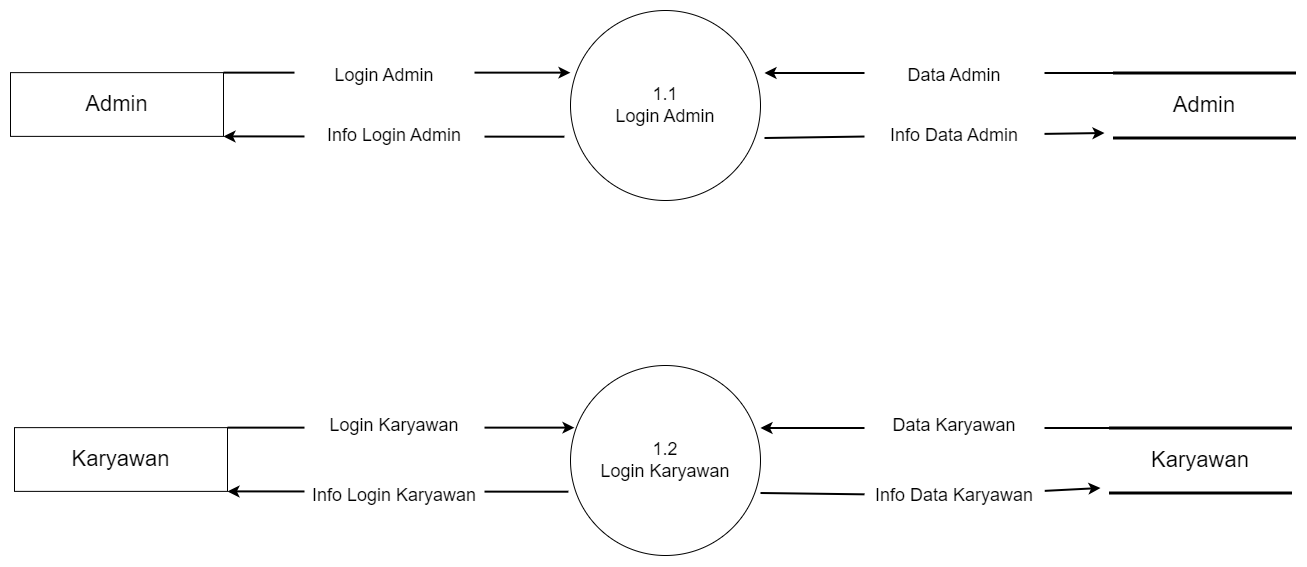

The diagram above was exported from draw.io. Its source (the exported page's mxGraphModel, read from the mxfile embedded in the PNG):
<mxGraphModel dx="1600" dy="938" grid="1" gridSize="10" guides="1" tooltips="1" connect="1" arrows="1" fold="1" page="1" pageScale="1" pageWidth="827" pageHeight="1169" math="0" shadow="0">
  <root>
    <mxCell id="0" />
    <mxCell id="1" parent="0" />
    <mxCell id="VWO85KWe98xvWZJkVeOM-2" value="1.1&lt;br&gt;Login Admin" style="ellipse;whiteSpace=wrap;html=1;aspect=fixed;fontSize=18;" vertex="1" parent="1">
      <mxGeometry x="1146" y="40" width="190" height="190" as="geometry" />
    </mxCell>
    <mxCell id="VWO85KWe98xvWZJkVeOM-3" value="1.2&lt;br&gt;Login Karyawan" style="ellipse;whiteSpace=wrap;html=1;aspect=fixed;fontSize=18;" vertex="1" parent="1">
      <mxGeometry x="1146" y="395" width="190" height="190" as="geometry" />
    </mxCell>
    <mxCell id="VWO85KWe98xvWZJkVeOM-11" value="&lt;span style=&quot;font-size: 22px&quot;&gt;Karyawan&lt;/span&gt;" style="shape=partialRectangle;whiteSpace=wrap;html=1;left=0;right=0;fillColor=none;fontSize=18;strokeWidth=3;" vertex="1" parent="1">
      <mxGeometry x="1686" y="457.5" width="180" height="65" as="geometry" />
    </mxCell>
    <mxCell id="VWO85KWe98xvWZJkVeOM-12" value="" style="endArrow=classic;html=1;rounded=0;fontSize=22;exitX=0;exitY=0;exitDx=0;exitDy=0;strokeWidth=2;" edge="1" parent="1" source="VWO85KWe98xvWZJkVeOM-11">
      <mxGeometry width="50" height="50" relative="1" as="geometry">
        <mxPoint x="1116" y="417.5" as="sourcePoint" />
        <mxPoint x="1336" y="457.5" as="targetPoint" />
      </mxGeometry>
    </mxCell>
    <mxCell id="VWO85KWe98xvWZJkVeOM-13" value="" style="endArrow=classic;html=1;rounded=0;fontSize=22;strokeWidth=2;startArrow=none;" edge="1" parent="1" source="VWO85KWe98xvWZJkVeOM-33">
      <mxGeometry width="50" height="50" relative="1" as="geometry">
        <mxPoint x="1336" y="522.5" as="sourcePoint" />
        <mxPoint x="1676" y="517.5" as="targetPoint" />
      </mxGeometry>
    </mxCell>
    <mxCell id="VWO85KWe98xvWZJkVeOM-14" value="&lt;span style=&quot;font-size: 22px&quot;&gt;Admin&lt;/span&gt;" style="shape=partialRectangle;whiteSpace=wrap;html=1;left=0;right=0;fillColor=none;fontSize=18;strokeWidth=3;" vertex="1" parent="1">
      <mxGeometry x="1690" y="102.5" width="180" height="65" as="geometry" />
    </mxCell>
    <mxCell id="VWO85KWe98xvWZJkVeOM-15" value="" style="endArrow=classic;html=1;rounded=0;fontSize=22;exitX=0;exitY=0;exitDx=0;exitDy=0;strokeWidth=2;" edge="1" parent="1" source="VWO85KWe98xvWZJkVeOM-14">
      <mxGeometry width="50" height="50" relative="1" as="geometry">
        <mxPoint x="1120" y="62.5" as="sourcePoint" />
        <mxPoint x="1340" y="102.5" as="targetPoint" />
      </mxGeometry>
    </mxCell>
    <mxCell id="VWO85KWe98xvWZJkVeOM-16" value="" style="endArrow=classic;html=1;rounded=0;fontSize=22;strokeWidth=2;" edge="1" parent="1">
      <mxGeometry width="50" height="50" relative="1" as="geometry">
        <mxPoint x="1340" y="167.5" as="sourcePoint" />
        <mxPoint x="1680" y="162.5" as="targetPoint" />
      </mxGeometry>
    </mxCell>
    <mxCell id="VWO85KWe98xvWZJkVeOM-17" value="&lt;span style=&quot;font-size: 22px&quot;&gt;Karyawan&lt;/span&gt;" style="rounded=0;whiteSpace=wrap;html=1;" vertex="1" parent="1">
      <mxGeometry x="590" y="457.13" width="213" height="63.75" as="geometry" />
    </mxCell>
    <mxCell id="VWO85KWe98xvWZJkVeOM-18" value="" style="endArrow=classic;html=1;rounded=0;fontSize=22;exitX=1;exitY=0;exitDx=0;exitDy=0;strokeWidth=2;" edge="1" parent="1" source="VWO85KWe98xvWZJkVeOM-17">
      <mxGeometry width="50" height="50" relative="1" as="geometry">
        <mxPoint x="1120" y="417.13" as="sourcePoint" />
        <mxPoint x="1150" y="457.13" as="targetPoint" />
      </mxGeometry>
    </mxCell>
    <mxCell id="VWO85KWe98xvWZJkVeOM-19" value="" style="endArrow=classic;html=1;rounded=0;fontSize=22;exitX=-0.011;exitY=0.653;exitDx=0;exitDy=0;entryX=1;entryY=1;entryDx=0;entryDy=0;exitPerimeter=0;strokeWidth=2;" edge="1" parent="1" target="VWO85KWe98xvWZJkVeOM-17">
      <mxGeometry width="50" height="50" relative="1" as="geometry">
        <mxPoint x="1143.9099999999999" y="521.2000000000002" as="sourcePoint" />
        <mxPoint x="1120" y="417.13" as="targetPoint" />
      </mxGeometry>
    </mxCell>
    <mxCell id="VWO85KWe98xvWZJkVeOM-20" value="&lt;span style=&quot;font-size: 22px&quot;&gt;Admin&lt;/span&gt;" style="rounded=0;whiteSpace=wrap;html=1;" vertex="1" parent="1">
      <mxGeometry x="586" y="102.13" width="213" height="63.75" as="geometry" />
    </mxCell>
    <mxCell id="VWO85KWe98xvWZJkVeOM-21" value="" style="endArrow=classic;html=1;rounded=0;fontSize=22;exitX=1;exitY=0;exitDx=0;exitDy=0;strokeWidth=2;" edge="1" parent="1" source="VWO85KWe98xvWZJkVeOM-20">
      <mxGeometry width="50" height="50" relative="1" as="geometry">
        <mxPoint x="1116" y="62.129999999999995" as="sourcePoint" />
        <mxPoint x="1146" y="102.13" as="targetPoint" />
      </mxGeometry>
    </mxCell>
    <mxCell id="VWO85KWe98xvWZJkVeOM-22" value="" style="endArrow=classic;html=1;rounded=0;fontSize=22;exitX=-0.011;exitY=0.653;exitDx=0;exitDy=0;entryX=1;entryY=1;entryDx=0;entryDy=0;exitPerimeter=0;strokeWidth=2;" edge="1" parent="1" target="VWO85KWe98xvWZJkVeOM-20">
      <mxGeometry width="50" height="50" relative="1" as="geometry">
        <mxPoint x="1139.9099999999999" y="166.20000000000016" as="sourcePoint" />
        <mxPoint x="1116" y="62.129999999999995" as="targetPoint" />
      </mxGeometry>
    </mxCell>
    <mxCell id="VWO85KWe98xvWZJkVeOM-23" value="Info Login Karyawan" style="rounded=0;whiteSpace=wrap;html=1;fontSize=18;strokeWidth=0;strokeColor=none;" vertex="1" parent="1">
      <mxGeometry x="880" y="500" width="180" height="50" as="geometry" />
    </mxCell>
    <mxCell id="VWO85KWe98xvWZJkVeOM-25" value="Info Login Admin" style="rounded=0;whiteSpace=wrap;html=1;fontSize=18;strokeWidth=0;strokeColor=none;" vertex="1" parent="1">
      <mxGeometry x="880" y="140" width="180" height="50" as="geometry" />
    </mxCell>
    <mxCell id="VWO85KWe98xvWZJkVeOM-26" value="Login Admin" style="rounded=0;whiteSpace=wrap;html=1;fontSize=18;strokeWidth=0;strokeColor=none;" vertex="1" parent="1">
      <mxGeometry x="870" y="80" width="180" height="50" as="geometry" />
    </mxCell>
    <mxCell id="VWO85KWe98xvWZJkVeOM-27" value="Login Karyawan" style="rounded=0;whiteSpace=wrap;html=1;fontSize=18;strokeWidth=0;strokeColor=none;" vertex="1" parent="1">
      <mxGeometry x="880" y="430" width="180" height="50" as="geometry" />
    </mxCell>
    <mxCell id="VWO85KWe98xvWZJkVeOM-29" value="Data Admin" style="rounded=0;whiteSpace=wrap;html=1;fontSize=18;strokeWidth=0;strokeColor=none;" vertex="1" parent="1">
      <mxGeometry x="1440" y="80" width="180" height="50" as="geometry" />
    </mxCell>
    <mxCell id="VWO85KWe98xvWZJkVeOM-30" value="Data Karyawan" style="rounded=0;whiteSpace=wrap;html=1;fontSize=18;strokeWidth=0;strokeColor=none;" vertex="1" parent="1">
      <mxGeometry x="1440" y="430" width="180" height="50" as="geometry" />
    </mxCell>
    <mxCell id="VWO85KWe98xvWZJkVeOM-32" value="Info Data Admin" style="rounded=0;whiteSpace=wrap;html=1;fontSize=18;strokeWidth=0;strokeColor=none;" vertex="1" parent="1">
      <mxGeometry x="1440" y="140" width="180" height="50" as="geometry" />
    </mxCell>
    <mxCell id="VWO85KWe98xvWZJkVeOM-33" value="Info Data Karyawan" style="rounded=0;whiteSpace=wrap;html=1;fontSize=18;strokeWidth=0;strokeColor=none;" vertex="1" parent="1">
      <mxGeometry x="1440" y="500" width="180" height="50" as="geometry" />
    </mxCell>
    <mxCell id="VWO85KWe98xvWZJkVeOM-34" value="" style="endArrow=none;html=1;rounded=0;fontSize=22;strokeWidth=2;" edge="1" parent="1" target="VWO85KWe98xvWZJkVeOM-33">
      <mxGeometry width="50" height="50" relative="1" as="geometry">
        <mxPoint x="1336" y="522.5" as="sourcePoint" />
        <mxPoint x="1676" y="517.5" as="targetPoint" />
      </mxGeometry>
    </mxCell>
  </root>
</mxGraphModel>